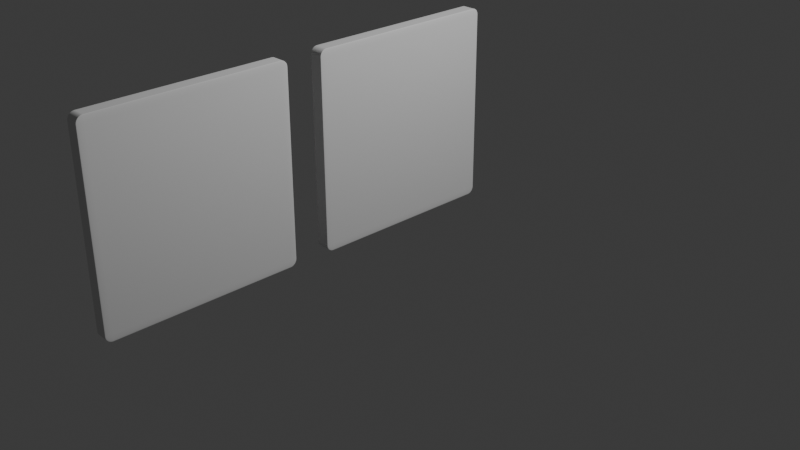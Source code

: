 # Source: escolha_ambiente.blend  (saved by Blender 4.5.90; exported with 4.5.12 LTS)
import bpy
from mathutils import Matrix  # noqa: F401  (used for matrix-valued properties, if any)

bpy.ops.wm.read_factory_settings(use_empty=True)
scene = bpy.context.scene
scene.name = 'Scene'

# ---- collections
col_collection = bpy.data.collections.new('Collection'); scene.collection.children.link(col_collection)

# ---- images (referenced by path relative to the original .blend; pixels are not part of the script)
import os
ASSET_DIR = os.environ.get("B2B_ASSET_DIR", "")  # directory of the original .blend (textures are referenced by path, not embedded)
HERE = os.path.dirname(os.path.abspath(__file__))  # packed textures are extracted next to this script under _unpacked/

def load_image(name, relpath, width, height, colorspace="sRGB"):
    """Load a texture the original file referenced (path relative to the .blend, or extracted next to this script)."""
    p = next((c for c in (os.path.join(HERE, relpath), os.path.join(ASSET_DIR, relpath)) if relpath and os.path.exists(c)), "")
    if p:
        img = bpy.data.images.load(p, check_existing=True)
        img.name = name
    else:  # same state as the original file: an image datablock whose file is absent (Cycles renders it pink)
        img = bpy.data.images.new(name, width, height)
        img.source = "FILE"
        img.filepath = "//" + (relpath or name)
    img.colorspace_settings.name = colorspace
    return img
img_aqui_png = load_image('_aqui.png', '_unpacked/_aqui.c60d2a4d.png', 761, 538, 'sRGB')

# ---- materials (node trees are filled in below, after node groups)
mat_material_003 = bpy.data.materials.new('Material.003')
mat_material_004 = bpy.data.materials.new('Material.004')
mat_material_005 = bpy.data.materials.new('Material.005')

# ---- material node trees
mat_material_003.use_nodes = True; mat_material_003.node_tree.nodes.clear()
_N = mat_material_003.node_tree.nodes; _L = mat_material_003.node_tree.links
n0 = _N.new('ShaderNodeBsdfPrincipled'); n0.name = 'Principled BSDF'; n0.location = (-200, 100)
n1 = _N.new('ShaderNodeOutputMaterial'); n1.name = 'Material Output'; n1.location = (200, 100)
_L.new(n0.outputs[0], n1.inputs[0])
n1.is_active_output = True
mat_material_004.use_nodes = True; mat_material_004.node_tree.nodes.clear()
_N = mat_material_004.node_tree.nodes; _L = mat_material_004.node_tree.links
n0 = _N.new('ShaderNodeBsdfPrincipled'); n0.name = 'Principled BSDF'; n0.location = (-200, 100)
n1 = _N.new('ShaderNodeOutputMaterial'); n1.name = 'Material Output'; n1.location = (200, 100)
n2 = _N.new('ShaderNodeTexImage'); n2.name = 'Image Texture'; n2.location = (-559, 88)
n2.image = img_aqui_png
_L.new(n0.outputs[0], n1.inputs[0])
_L.new(n2.outputs[0], n0.inputs[0])
n1.is_active_output = True
mat_material_005.use_nodes = True; mat_material_005.node_tree.nodes.clear()
_N = mat_material_005.node_tree.nodes; _L = mat_material_005.node_tree.links
n0 = _N.new('ShaderNodeBsdfPrincipled'); n0.name = 'Principled BSDF'; n0.location = (-200, 100)
n0.inputs[0].default_value = (0.01482, 0.1318, 0.1379, 1.0)
n1 = _N.new('ShaderNodeOutputMaterial'); n1.name = 'Material Output'; n1.location = (200, 100)
_L.new(n0.outputs[0], n1.inputs[0])
n1.is_active_output = True

# ---- world
world_world = bpy.data.worlds.new('World'); scene.world = world_world
world_world.use_nodes = True; world_world.node_tree.nodes.clear()
_N = world_world.node_tree.nodes; _L = world_world.node_tree.links
n0 = _N.new('ShaderNodeOutputWorld'); n0.name = 'World Output'; n0.location = (200, 100)
n1 = _N.new('ShaderNodeBackground'); n1.name = 'Background'; n1.location = (-200, 100)
n1.inputs[0].default_value = (0.05088, 0.05088, 0.05088, 1.0)
_L.new(n1.outputs[0], n0.inputs[0])
n0.is_active_output = True
world_world.color = (0.05088, 0.05088, 0.05088)
world_world.sun_shadow_jitter_overblur = 0.0

# ---- cameras
cam_camera = bpy.data.cameras.new('Camera')
cam_camera.clip_end = 100.0
cam_camera.ortho_scale = 7.314

# ---- lights
light_light = bpy.data.lights.new('Light', 'POINT')
light_light.energy = 1000.0
light_light.shadow_soft_size = 0.1

# ---- meshes
me_cube_002 = bpy.data.meshes.new('Cube.002')
me_cube_002.from_pydata([(-1.0, -1.0, -1.0), (-1.0, -1.0, 1.0), (-1.0, 1.0, -1.0), (-1.0, 1.0, 1.0), (1.0, -1.0, -1.0), (1.0, -1.0, 1.0), (1.0, 1.0, -1.0), (1.0, 1.0, 1.0)], [], [(0, 1, 3, 2), (2, 3, 7, 6), (6, 7, 5, 4), (4, 5, 1, 0), (2, 6, 4, 0), (7, 3, 1, 5)])
me_cube_002.polygons.foreach_set('material_index', [1, 0, 0, 0, 0, 0])
_uv = me_cube_002.uv_layers.new(name='UVMap')
_uv.uv.foreach_set('vector', [0.0, 1.0, 0.0, 0.0, 1.0, 0.0, 1.0, 1.0, 0.375, 0.25, 0.625, 0.25, 0.625, 0.5, 0.375, 0.5, 0.375, 0.5, 0.625, 0.5, 0.625, 0.75, 0.375, 0.75, 0.375, 0.75, 0.625, 0.75, 0.625, 1.0, 0.375, 1.0, 0.125, 0.5, 0.375, 0.5, 0.375, 0.75, 0.125, 0.75, 0.625, 0.5, 0.875, 0.5, 0.875, 0.75, 0.625, 0.75])
me_cube_002.materials.append(mat_material_003)
me_cube_002.materials.append(mat_material_004)
me_cube_002.update()
me_cube_004 = bpy.data.meshes.new('Cube.004')
me_cube_004.from_pydata([(-1.0, -1.0, -1.0), (-1.0, -1.0, 1.0), (-1.0, 1.0, -1.0), (-1.0, 1.0, 1.0), (1.0, -1.0, -1.0), (1.0, -1.0, 1.0), (1.0, 1.0, -1.0), (1.0, 1.0, 1.0)], [], [(0, 1, 3, 2), (2, 3, 7, 6), (6, 7, 5, 4), (4, 5, 1, 0), (2, 6, 4, 0), (7, 3, 1, 5)])
_uv = me_cube_004.uv_layers.new(name='UVMap')
_uv.uv.foreach_set('vector', [0.375, 0.0, 0.625, 0.0, 0.625, 0.25, 0.375, 0.25, 0.375, 0.25, 0.625, 0.25, 0.625, 0.5, 0.375, 0.5, 0.375, 0.5, 0.625, 0.5, 0.625, 0.75, 0.375, 0.75, 0.375, 0.75, 0.625, 0.75, 0.625, 1.0, 0.375, 1.0, 0.125, 0.5, 0.375, 0.5, 0.375, 0.75, 0.125, 0.75, 0.625, 0.5, 0.875, 0.5, 0.875, 0.75, 0.625, 0.75])
me_cube_004.update()

# ---- curves / text
txt_text = bpy.data.curves.new('Text', 'FONT')
txt_text.dimensions = '2D'
txt_text.body = 'DTA'
txt_text.materials.append(mat_material_005)

# ---- objects
ob_light = bpy.data.objects.new('Light', light_light)
ob_camera = bpy.data.objects.new('Camera', cam_camera)
ob_cube = bpy.data.objects.new('Cube', me_cube_002)
ob_cube_001 = bpy.data.objects.new('Cube.001', me_cube_004)
ob_text = bpy.data.objects.new('Text', txt_text)

# ---- transforms, parenting, visibility, modifiers, constraints
ob_light.location = (4.076, 1.005, 5.904)
ob_light.rotation_euler = (0.6503, 0.05522, 1.866)
ob_light.lock_rotations_4d = False
ob_light.empty_display_type = 'ARROWS'
ob_light.color = (0.0, 0.0, 0.0, 0.0)
ob_light.lineart.crease_threshold = 0.0
ob_camera.location = (7.359, -6.926, 4.958)
ob_camera.rotation_euler = (1.109, 0.0, 0.8149)
ob_camera.lock_rotations_4d = False
ob_camera.empty_display_type = 'ARROWS'
ob_camera.color = (0.0, 0.0, 0.0, 0.0)
ob_camera.display_type = 'WIRE'
ob_camera.lineart.crease_threshold = 0.0
ob_cube.location = (0.0, 0.0, 1.002)
ob_cube.rotation_euler = (3.143, -0.003888, -0.004241)
ob_cube.scale = (0.07122, 0.9994, 0.9988)
_m = ob_cube.modifiers.new('Bevel', 'BEVEL')
_m.width = 0.07
_m.width_pct = 0.07
_m.segments = 29
ob_cube_001.location = (-0.00765, -2.368, 0.9995)
ob_cube_001.scale = (-0.06805, 1.0, 1.0)
_m = ob_cube_001.modifiers.new('Bevel', 'BEVEL')
_m.width = 0.07
_m.width_pct = 0.07
_m.segments = 29
ob_text.location = (-0.07614, -1.608, 0.6962)
ob_text.rotation_euler = (1.571, -0.0, -1.571)
ob_text.scale = (0.7885, 0.7885, 0.7885)

# ---- collection membership
col_collection.objects.link(ob_light)
col_collection.objects.link(ob_camera)
col_collection.objects.link(ob_cube)
col_collection.objects.link(ob_cube_001)
col_collection.objects.link(ob_text)

# ---- scene / render settings (as saved in the file)
scene.camera = ob_camera
scene.frame_start = 1; scene.frame_end = 250; scene.frame_set(1)
scene.render.engine = 'BLENDER_EEVEE_NEXT'
bpy.context.view_layer.update()
